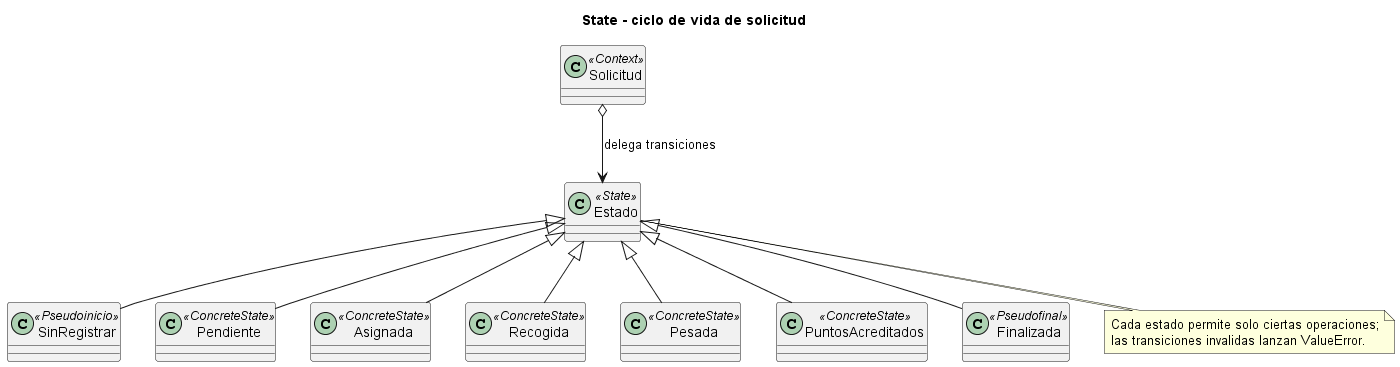

The diagram above was rendered by PlantUML. Its source (embedded in the PNG):
@startuml state
title State - ciclo de vida de solicitud
class Solicitud <<Context>>
class Estado <<State>>
class SinRegistrar <<Pseudoinicio>>
class Pendiente <<ConcreteState>>
class Asignada <<ConcreteState>>
class Recogida <<ConcreteState>>
class Pesada <<ConcreteState>>
class PuntosAcreditados <<ConcreteState>>
class Finalizada <<Pseudofinal>>
Estado <|-- SinRegistrar
Estado <|-- Pendiente
Estado <|-- Asignada
Estado <|-- Recogida
Estado <|-- Pesada
Estado <|-- PuntosAcreditados
Estado <|-- Finalizada
Solicitud o--> Estado : delega transiciones
note bottom of Estado
Cada estado permite solo ciertas operaciones;
las transiciones invalidas lanzan ValueError.
end note
@enduml